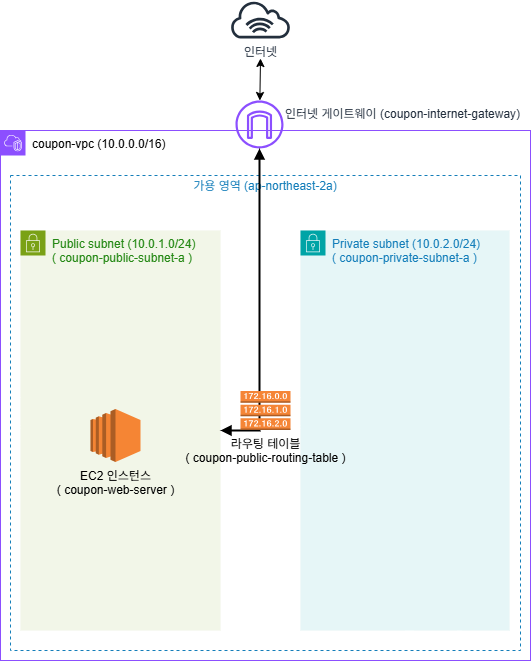

The diagram above was exported from draw.io. Its source (the exported page's mxGraphModel, read from the mxfile embedded in the PNG):
<mxGraphModel dx="1426" dy="791" grid="1" gridSize="10" guides="1" tooltips="1" connect="1" arrows="1" fold="1" page="1" pageScale="1" pageWidth="827" pageHeight="1169" math="0" shadow="0">
  <root>
    <mxCell id="0" />
    <mxCell id="1" parent="0" />
    <mxCell id="WzWswy41Oz1M3kuaXwx3-1" value="&lt;font style=&quot;color: rgb(4, 4, 4);&quot;&gt;coupon-vpc (10.0.0.0/16)&lt;/font&gt;" style="points=[[0,0],[0.25,0],[0.5,0],[0.75,0],[1,0],[1,0.25],[1,0.5],[1,0.75],[1,1],[0.75,1],[0.5,1],[0.25,1],[0,1],[0,0.75],[0,0.5],[0,0.25]];outlineConnect=0;gradientColor=none;html=1;whiteSpace=wrap;fontSize=12;fontStyle=0;container=1;pointerEvents=0;collapsible=0;recursiveResize=0;shape=mxgraph.aws4.group;grIcon=mxgraph.aws4.group_vpc2;strokeColor=#8C4FFF;fillColor=none;verticalAlign=top;align=left;spacingLeft=30;fontColor=#AAB7B8;dashed=0;" vertex="1" parent="1">
      <mxGeometry x="149" y="280" width="530" height="530" as="geometry" />
    </mxCell>
    <mxCell id="WzWswy41Oz1M3kuaXwx3-2" value="가용 영역 (ap-northeast-2a)" style="fillColor=none;strokeColor=#147EBA;dashed=1;verticalAlign=bottom;fontStyle=0;fontColor=#147EBA;whiteSpace=wrap;html=1;labelPosition=center;verticalLabelPosition=top;align=center;movable=1;resizable=1;rotatable=1;deletable=1;editable=1;locked=0;connectable=1;spacingBottom=-20;" vertex="1" parent="WzWswy41Oz1M3kuaXwx3-1">
      <mxGeometry x="10" y="45" width="510" height="475" as="geometry" />
    </mxCell>
    <mxCell id="WzWswy41Oz1M3kuaXwx3-3" value="Public subnet (10.0.1.0/24)&lt;div&gt;( coupon-public-subnet-a )&lt;/div&gt;" style="points=[[0,0],[0.25,0],[0.5,0],[0.75,0],[1,0],[1,0.25],[1,0.5],[1,0.75],[1,1],[0.75,1],[0.5,1],[0.25,1],[0,1],[0,0.75],[0,0.5],[0,0.25]];outlineConnect=0;gradientColor=none;html=1;whiteSpace=wrap;fontSize=12;fontStyle=0;container=1;pointerEvents=0;collapsible=0;recursiveResize=0;shape=mxgraph.aws4.group;grIcon=mxgraph.aws4.group_security_group;grStroke=0;strokeColor=#7AA116;fillColor=#F2F6E8;verticalAlign=top;align=left;spacingLeft=30;fontColor=#248814;dashed=0;" vertex="1" parent="WzWswy41Oz1M3kuaXwx3-1">
      <mxGeometry x="20" y="100" width="200" height="400" as="geometry" />
    </mxCell>
    <mxCell id="WzWswy41Oz1M3kuaXwx3-4" value="EC2 인스턴스&lt;div&gt;( coupon-web-server )&lt;/div&gt;" style="outlineConnect=0;dashed=0;verticalLabelPosition=bottom;verticalAlign=top;align=center;html=1;shape=mxgraph.aws3.ec2;fillColor=#F58534;gradientColor=none;" vertex="1" parent="WzWswy41Oz1M3kuaXwx3-3">
      <mxGeometry x="70" y="178.5" width="50" height="53" as="geometry" />
    </mxCell>
    <mxCell id="WzWswy41Oz1M3kuaXwx3-5" value="인터넷 게이트웨이 (coupon-internet-gateway)" style="sketch=0;outlineConnect=0;fontColor=#232F3E;gradientColor=none;fillColor=#8C4FFF;strokeColor=none;dashed=0;verticalLabelPosition=top;verticalAlign=bottom;align=left;html=1;fontSize=12;fontStyle=0;aspect=fixed;pointerEvents=1;shape=mxgraph.aws4.internet_gateway;labelPosition=right;spacingRight=0;spacing=2;spacingBottom=-23;" vertex="1" parent="WzWswy41Oz1M3kuaXwx3-1">
      <mxGeometry x="235" y="-30" width="48" height="48" as="geometry" />
    </mxCell>
    <mxCell id="WzWswy41Oz1M3kuaXwx3-6" value="" style="html=1;labelBackgroundColor=#ffffff;jettySize=auto;orthogonalLoop=1;fontSize=14;rounded=0;jumpStyle=gap;edgeStyle=orthogonalEdgeStyle;startArrow=block;endArrow=block;strokeWidth=2;startFill=1;endFill=1;exitX=1;exitY=0.5;exitDx=0;exitDy=0;" edge="1" parent="WzWswy41Oz1M3kuaXwx3-1" source="WzWswy41Oz1M3kuaXwx3-3" target="WzWswy41Oz1M3kuaXwx3-5">
      <mxGeometry width="48" height="48" relative="1" as="geometry">
        <mxPoint x="210" y="118" as="sourcePoint" />
        <mxPoint x="258" y="70" as="targetPoint" />
      </mxGeometry>
    </mxCell>
    <mxCell id="WzWswy41Oz1M3kuaXwx3-7" value="Private subnet (10.0.2.0/24)&lt;br&gt;( coupon-private-subnet-a )" style="points=[[0,0],[0.25,0],[0.5,0],[0.75,0],[1,0],[1,0.25],[1,0.5],[1,0.75],[1,1],[0.75,1],[0.5,1],[0.25,1],[0,1],[0,0.75],[0,0.5],[0,0.25]];outlineConnect=0;gradientColor=none;html=1;whiteSpace=wrap;fontSize=12;fontStyle=0;container=0;pointerEvents=0;collapsible=0;recursiveResize=0;shape=mxgraph.aws4.group;grIcon=mxgraph.aws4.group_security_group;grStroke=0;strokeColor=#00A4A6;fillColor=#E6F6F7;verticalAlign=top;align=left;spacingLeft=30;fontColor=#147EBA;dashed=0;" vertex="1" parent="WzWswy41Oz1M3kuaXwx3-1">
      <mxGeometry x="300" y="100" width="209" height="400" as="geometry" />
    </mxCell>
    <mxCell id="WzWswy41Oz1M3kuaXwx3-8" value="라우팅 테이블&lt;br&gt;( coupon-public-routing-table )" style="outlineConnect=0;dashed=0;verticalLabelPosition=bottom;verticalAlign=top;align=center;html=1;shape=mxgraph.aws3.route_table;fillColor=#F58536;gradientColor=none;" vertex="1" parent="WzWswy41Oz1M3kuaXwx3-1">
      <mxGeometry x="240" y="260.5" width="50" height="39" as="geometry" />
    </mxCell>
    <mxCell id="WzWswy41Oz1M3kuaXwx3-9" value="인터넷" style="sketch=0;outlineConnect=0;fontColor=#232F3E;gradientColor=none;fillColor=#232F3D;strokeColor=none;dashed=0;verticalLabelPosition=bottom;verticalAlign=top;align=center;html=1;fontSize=12;fontStyle=0;aspect=fixed;pointerEvents=1;shape=mxgraph.aws4.internet_alt1;" vertex="1" parent="1">
      <mxGeometry x="378.13" y="150" width="61.75" height="38" as="geometry" />
    </mxCell>
    <mxCell id="WzWswy41Oz1M3kuaXwx3-10" value="" style="endArrow=classic;startArrow=classic;html=1;rounded=0;" edge="1" parent="1" source="WzWswy41Oz1M3kuaXwx3-5">
      <mxGeometry width="50" height="50" relative="1" as="geometry">
        <mxPoint x="359" y="258" as="sourcePoint" />
        <mxPoint x="409" y="208" as="targetPoint" />
      </mxGeometry>
    </mxCell>
  </root>
</mxGraphModel>